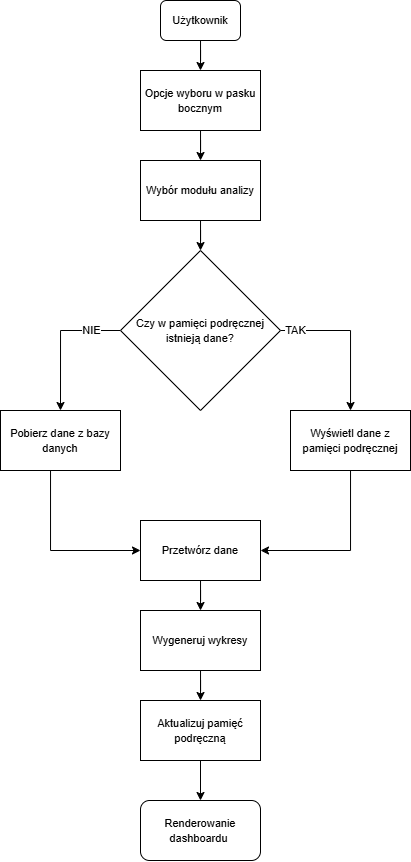

The diagram above was exported from draw.io. Its source (the exported page's mxGraphModel, read from the mxfile embedded in the PNG):
<mxGraphModel dx="983" dy="512" grid="1" gridSize="10" guides="1" tooltips="1" connect="1" arrows="1" fold="1" page="1" pageScale="1" pageWidth="827" pageHeight="1169" math="0" shadow="0">
  <root>
    <mxCell id="0" />
    <mxCell id="1" parent="0" />
    <mxCell id="myrRqlPFzNIB8tlXeuqu-5" value="" style="edgeStyle=orthogonalEdgeStyle;rounded=0;orthogonalLoop=1;jettySize=auto;html=1;" edge="1" parent="1" source="myrRqlPFzNIB8tlXeuqu-3">
      <mxGeometry relative="1" as="geometry">
        <mxPoint x="310" y="90" as="targetPoint" />
      </mxGeometry>
    </mxCell>
    <mxCell id="myrRqlPFzNIB8tlXeuqu-3" value="&lt;font style=&quot;font-size: 11px;&quot;&gt;Użytkownik&lt;/font&gt;" style="rounded=1;whiteSpace=wrap;html=1;" vertex="1" parent="1">
      <mxGeometry x="270" y="20" width="80" height="40" as="geometry" />
    </mxCell>
    <mxCell id="myrRqlPFzNIB8tlXeuqu-10" value="" style="edgeStyle=orthogonalEdgeStyle;rounded=0;orthogonalLoop=1;jettySize=auto;html=1;" edge="1" parent="1" source="myrRqlPFzNIB8tlXeuqu-8" target="myrRqlPFzNIB8tlXeuqu-9">
      <mxGeometry relative="1" as="geometry" />
    </mxCell>
    <mxCell id="myrRqlPFzNIB8tlXeuqu-8" value="&lt;font style=&quot;font-size: 11px;&quot;&gt;Opcje wyboru w pasku bocznym&lt;/font&gt;" style="rounded=0;whiteSpace=wrap;html=1;" vertex="1" parent="1">
      <mxGeometry x="250" y="90" width="120" height="60" as="geometry" />
    </mxCell>
    <mxCell id="myrRqlPFzNIB8tlXeuqu-12" value="" style="edgeStyle=orthogonalEdgeStyle;rounded=0;orthogonalLoop=1;jettySize=auto;html=1;" edge="1" parent="1" source="myrRqlPFzNIB8tlXeuqu-9" target="myrRqlPFzNIB8tlXeuqu-11">
      <mxGeometry relative="1" as="geometry" />
    </mxCell>
    <mxCell id="myrRqlPFzNIB8tlXeuqu-9" value="&lt;font style=&quot;font-size: 11px;&quot;&gt;Wybór modułu analizy&lt;/font&gt;" style="rounded=0;whiteSpace=wrap;html=1;" vertex="1" parent="1">
      <mxGeometry x="250" y="180" width="120" height="60" as="geometry" />
    </mxCell>
    <mxCell id="myrRqlPFzNIB8tlXeuqu-15" value="" style="edgeStyle=orthogonalEdgeStyle;rounded=0;orthogonalLoop=1;jettySize=auto;html=1;" edge="1" parent="1" source="myrRqlPFzNIB8tlXeuqu-11" target="myrRqlPFzNIB8tlXeuqu-14">
      <mxGeometry relative="1" as="geometry">
        <Array as="points">
          <mxPoint x="460" y="350" />
        </Array>
      </mxGeometry>
    </mxCell>
    <mxCell id="myrRqlPFzNIB8tlXeuqu-16" value="TAK" style="edgeLabel;html=1;align=center;verticalAlign=middle;resizable=0;points=[];" vertex="1" connectable="0" parent="myrRqlPFzNIB8tlXeuqu-15">
      <mxGeometry x="-0.6" y="2" relative="1" as="geometry">
        <mxPoint x="-16" y="2" as="offset" />
      </mxGeometry>
    </mxCell>
    <mxCell id="myrRqlPFzNIB8tlXeuqu-19" style="edgeStyle=orthogonalEdgeStyle;rounded=0;orthogonalLoop=1;jettySize=auto;html=1;entryX=0.5;entryY=0;entryDx=0;entryDy=0;" edge="1" parent="1" target="myrRqlPFzNIB8tlXeuqu-17">
      <mxGeometry relative="1" as="geometry">
        <mxPoint x="230" y="350" as="sourcePoint" />
        <mxPoint x="90" y="380" as="targetPoint" />
        <Array as="points">
          <mxPoint x="170" y="350" />
        </Array>
      </mxGeometry>
    </mxCell>
    <mxCell id="myrRqlPFzNIB8tlXeuqu-20" value="NIE" style="edgeLabel;html=1;align=center;verticalAlign=middle;resizable=0;points=[];" vertex="1" connectable="0" parent="myrRqlPFzNIB8tlXeuqu-19">
      <mxGeometry x="-0.5882" relative="1" as="geometry">
        <mxPoint as="offset" />
      </mxGeometry>
    </mxCell>
    <mxCell id="myrRqlPFzNIB8tlXeuqu-11" value="&lt;font style=&quot;font-size: 11px;&quot;&gt;Czy w pamięci podręcznej istnieją dane?&lt;/font&gt;" style="rhombus;whiteSpace=wrap;html=1;rounded=0;" vertex="1" parent="1">
      <mxGeometry x="230" y="270" width="160" height="160" as="geometry" />
    </mxCell>
    <mxCell id="myrRqlPFzNIB8tlXeuqu-30" style="edgeStyle=orthogonalEdgeStyle;rounded=0;orthogonalLoop=1;jettySize=auto;html=1;entryX=1;entryY=0.5;entryDx=0;entryDy=0;" edge="1" parent="1" source="myrRqlPFzNIB8tlXeuqu-14" target="myrRqlPFzNIB8tlXeuqu-23">
      <mxGeometry relative="1" as="geometry">
        <Array as="points">
          <mxPoint x="460" y="570" />
        </Array>
      </mxGeometry>
    </mxCell>
    <mxCell id="myrRqlPFzNIB8tlXeuqu-14" value="&lt;font style=&quot;font-size: 11px;&quot;&gt;Wyświetl dane z pamięci podręcznej&lt;/font&gt;" style="whiteSpace=wrap;html=1;rounded=0;" vertex="1" parent="1">
      <mxGeometry x="400" y="430" width="120" height="60" as="geometry" />
    </mxCell>
    <mxCell id="myrRqlPFzNIB8tlXeuqu-29" style="edgeStyle=orthogonalEdgeStyle;rounded=0;orthogonalLoop=1;jettySize=auto;html=1;entryX=0;entryY=0.5;entryDx=0;entryDy=0;" edge="1" parent="1" source="myrRqlPFzNIB8tlXeuqu-17" target="myrRqlPFzNIB8tlXeuqu-23">
      <mxGeometry relative="1" as="geometry">
        <Array as="points">
          <mxPoint x="160" y="570" />
        </Array>
      </mxGeometry>
    </mxCell>
    <mxCell id="myrRqlPFzNIB8tlXeuqu-17" value="&lt;font style=&quot;font-size: 11px;&quot;&gt;Pobierz dane z bazy danych&lt;/font&gt;" style="whiteSpace=wrap;html=1;rounded=0;" vertex="1" parent="1">
      <mxGeometry x="110" y="430" width="120" height="60" as="geometry" />
    </mxCell>
    <mxCell id="myrRqlPFzNIB8tlXeuqu-27" value="" style="edgeStyle=orthogonalEdgeStyle;rounded=0;orthogonalLoop=1;jettySize=auto;html=1;" edge="1" parent="1" source="myrRqlPFzNIB8tlXeuqu-23" target="myrRqlPFzNIB8tlXeuqu-26">
      <mxGeometry relative="1" as="geometry" />
    </mxCell>
    <mxCell id="myrRqlPFzNIB8tlXeuqu-23" value="&lt;font style=&quot;font-size: 11px;&quot;&gt;Przetwórz dane&lt;/font&gt;" style="whiteSpace=wrap;html=1;rounded=0;" vertex="1" parent="1">
      <mxGeometry x="250" y="540" width="120" height="60" as="geometry" />
    </mxCell>
    <mxCell id="myrRqlPFzNIB8tlXeuqu-32" value="" style="edgeStyle=orthogonalEdgeStyle;rounded=0;orthogonalLoop=1;jettySize=auto;html=1;" edge="1" parent="1" source="myrRqlPFzNIB8tlXeuqu-26" target="myrRqlPFzNIB8tlXeuqu-31">
      <mxGeometry relative="1" as="geometry" />
    </mxCell>
    <mxCell id="myrRqlPFzNIB8tlXeuqu-26" value="&lt;font style=&quot;font-size: 11px;&quot;&gt;Wygeneruj wykresy&lt;/font&gt;" style="whiteSpace=wrap;html=1;rounded=0;" vertex="1" parent="1">
      <mxGeometry x="250" y="630" width="120" height="60" as="geometry" />
    </mxCell>
    <mxCell id="myrRqlPFzNIB8tlXeuqu-34" value="" style="edgeStyle=orthogonalEdgeStyle;rounded=0;orthogonalLoop=1;jettySize=auto;html=1;" edge="1" parent="1" source="myrRqlPFzNIB8tlXeuqu-31" target="myrRqlPFzNIB8tlXeuqu-33">
      <mxGeometry relative="1" as="geometry" />
    </mxCell>
    <mxCell id="myrRqlPFzNIB8tlXeuqu-31" value="&lt;font style=&quot;font-size: 11px;&quot;&gt;Aktualizuj pamięć podręczną&lt;/font&gt;" style="whiteSpace=wrap;html=1;rounded=0;" vertex="1" parent="1">
      <mxGeometry x="250" y="720" width="120" height="60" as="geometry" />
    </mxCell>
    <mxCell id="myrRqlPFzNIB8tlXeuqu-33" value="&lt;font style=&quot;font-size: 11px;&quot;&gt;Renderowanie dashboardu&amp;nbsp;&lt;/font&gt;" style="rounded=1;whiteSpace=wrap;html=1;" vertex="1" parent="1">
      <mxGeometry x="250" y="820" width="120" height="60" as="geometry" />
    </mxCell>
  </root>
</mxGraphModel>